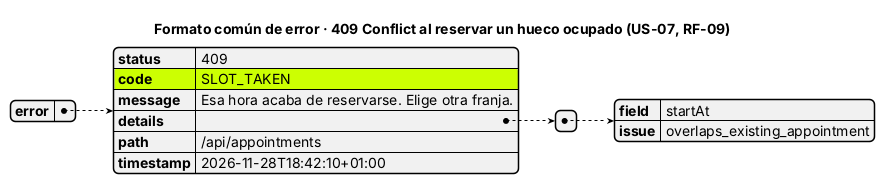

The diagram above was rendered by PlantUML. Its source (embedded in the PNG):
@startjson
title Formato común de error · 409 Conflict al reservar un hueco ocupado (US-07, RF-09)
#highlight "error" / "code"
{
  "error": {
    "status": 409,
    "code": "SLOT_TAKEN",
    "message": "Esa hora acaba de reservarse. Elige otra franja.",
    "details": [
      { "field": "startAt", "issue": "overlaps_existing_appointment" }
    ],
    "path": "/api/appointments",
    "timestamp": "2026-11-28T18:42:10+01:00"
  }
}
@endjson